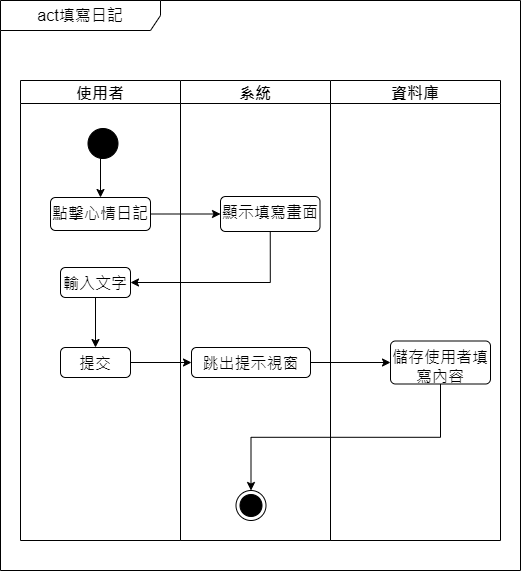

The diagram above was exported from draw.io. Its source (the exported page's mxGraphModel, read from the mxfile embedded in the PNG):
<mxGraphModel dx="743" dy="1522" grid="1" gridSize="10" guides="1" tooltips="1" connect="1" arrows="1" fold="1" page="1" pageScale="1" pageWidth="827" pageHeight="1169" math="0" shadow="0">
  <root>
    <mxCell id="0" />
    <mxCell id="1" parent="0" />
    <mxCell id="zzc5oVkqhB8dNAEk-YS4-1" value="act填寫日記" style="shape=umlFrame;whiteSpace=wrap;html=1;pointerEvents=0;recursiveResize=0;container=1;collapsible=0;width=160;fontSize=16;" parent="1" vertex="1">
      <mxGeometry x="130" y="-70" width="520" height="570" as="geometry" />
    </mxCell>
    <mxCell id="zzc5oVkqhB8dNAEk-YS4-2" value="使用者" style="swimlane;fontSize=16;" parent="zzc5oVkqhB8dNAEk-YS4-1" vertex="1">
      <mxGeometry x="20" y="80" width="160" height="460" as="geometry" />
    </mxCell>
    <mxCell id="zzc5oVkqhB8dNAEk-YS4-3" style="edgeStyle=orthogonalEdgeStyle;rounded=0;orthogonalLoop=1;jettySize=auto;html=1;exitX=0.5;exitY=1;exitDx=0;exitDy=0;entryX=0.5;entryY=0;entryDx=0;entryDy=0;fontSize=16;" parent="zzc5oVkqhB8dNAEk-YS4-2" source="zzc5oVkqhB8dNAEk-YS4-4" target="zzc5oVkqhB8dNAEk-YS4-5" edge="1">
      <mxGeometry relative="1" as="geometry" />
    </mxCell>
    <mxCell id="zzc5oVkqhB8dNAEk-YS4-4" value="" style="ellipse;fillColor=strokeColor;html=1;fontSize=16;" parent="zzc5oVkqhB8dNAEk-YS4-2" vertex="1">
      <mxGeometry x="67.5" y="48" width="30" height="30" as="geometry" />
    </mxCell>
    <mxCell id="zzc5oVkqhB8dNAEk-YS4-5" value="點擊心情日記" style="html=1;align=center;verticalAlign=top;rounded=1;absoluteArcSize=1;arcSize=10;dashed=0;whiteSpace=wrap;fontSize=16;" parent="zzc5oVkqhB8dNAEk-YS4-2" vertex="1">
      <mxGeometry x="30" y="117" width="100" height="33" as="geometry" />
    </mxCell>
    <mxCell id="zzc5oVkqhB8dNAEk-YS4-21" style="edgeStyle=orthogonalEdgeStyle;rounded=0;orthogonalLoop=1;jettySize=auto;html=1;exitX=0.5;exitY=1;exitDx=0;exitDy=0;entryX=0.5;entryY=0;entryDx=0;entryDy=0;fontSize=16;" parent="zzc5oVkqhB8dNAEk-YS4-2" source="zzc5oVkqhB8dNAEk-YS4-7" target="zzc5oVkqhB8dNAEk-YS4-9" edge="1">
      <mxGeometry relative="1" as="geometry" />
    </mxCell>
    <mxCell id="zzc5oVkqhB8dNAEk-YS4-7" value="輸入文字" style="html=1;align=center;verticalAlign=top;rounded=1;absoluteArcSize=1;arcSize=10;dashed=0;whiteSpace=wrap;fontSize=16;" parent="zzc5oVkqhB8dNAEk-YS4-2" vertex="1">
      <mxGeometry x="40" y="187" width="70" height="30" as="geometry" />
    </mxCell>
    <mxCell id="zzc5oVkqhB8dNAEk-YS4-9" value="提交" style="html=1;align=center;verticalAlign=top;rounded=1;absoluteArcSize=1;arcSize=10;dashed=0;whiteSpace=wrap;fontSize=16;" parent="zzc5oVkqhB8dNAEk-YS4-2" vertex="1">
      <mxGeometry x="40" y="267" width="70" height="30" as="geometry" />
    </mxCell>
    <mxCell id="zzc5oVkqhB8dNAEk-YS4-10" value="系統" style="swimlane;fontSize=16;" parent="zzc5oVkqhB8dNAEk-YS4-1" vertex="1">
      <mxGeometry x="180" y="80" width="150" height="460" as="geometry" />
    </mxCell>
    <mxCell id="zzc5oVkqhB8dNAEk-YS4-11" value="顯示填寫畫面" style="html=1;align=center;verticalAlign=top;rounded=1;absoluteArcSize=1;arcSize=10;dashed=0;whiteSpace=wrap;fontSize=16;" parent="zzc5oVkqhB8dNAEk-YS4-10" vertex="1">
      <mxGeometry x="40" y="116" width="99.5" height="35" as="geometry" />
    </mxCell>
    <mxCell id="zzc5oVkqhB8dNAEk-YS4-14" value="跳出提示視窗" style="html=1;align=center;verticalAlign=top;rounded=1;absoluteArcSize=1;arcSize=10;dashed=0;whiteSpace=wrap;fontSize=16;" parent="zzc5oVkqhB8dNAEk-YS4-10" vertex="1">
      <mxGeometry x="11" y="267" width="119" height="30" as="geometry" />
    </mxCell>
    <mxCell id="zzc5oVkqhB8dNAEk-YS4-15" value="" style="ellipse;html=1;shape=endState;fillColor=strokeColor;fontSize=16;" parent="zzc5oVkqhB8dNAEk-YS4-10" vertex="1">
      <mxGeometry x="55.5" y="410" width="30" height="30" as="geometry" />
    </mxCell>
    <mxCell id="zzc5oVkqhB8dNAEk-YS4-16" style="edgeStyle=orthogonalEdgeStyle;rounded=0;orthogonalLoop=1;jettySize=auto;html=1;exitX=1;exitY=0.5;exitDx=0;exitDy=0;entryX=0;entryY=0.5;entryDx=0;entryDy=0;fontSize=16;" parent="zzc5oVkqhB8dNAEk-YS4-1" source="zzc5oVkqhB8dNAEk-YS4-5" target="zzc5oVkqhB8dNAEk-YS4-11" edge="1">
      <mxGeometry relative="1" as="geometry" />
    </mxCell>
    <mxCell id="zzc5oVkqhB8dNAEk-YS4-18" style="edgeStyle=orthogonalEdgeStyle;rounded=0;orthogonalLoop=1;jettySize=auto;html=1;exitX=0.5;exitY=1;exitDx=0;exitDy=0;entryX=1;entryY=0.5;entryDx=0;entryDy=0;fontSize=16;" parent="zzc5oVkqhB8dNAEk-YS4-1" source="zzc5oVkqhB8dNAEk-YS4-11" target="zzc5oVkqhB8dNAEk-YS4-7" edge="1">
      <mxGeometry relative="1" as="geometry" />
    </mxCell>
    <mxCell id="zzc5oVkqhB8dNAEk-YS4-20" style="edgeStyle=orthogonalEdgeStyle;rounded=0;orthogonalLoop=1;jettySize=auto;html=1;exitX=1;exitY=0.5;exitDx=0;exitDy=0;entryX=0;entryY=0.5;entryDx=0;entryDy=0;fontSize=16;" parent="zzc5oVkqhB8dNAEk-YS4-1" source="zzc5oVkqhB8dNAEk-YS4-9" target="zzc5oVkqhB8dNAEk-YS4-14" edge="1">
      <mxGeometry relative="1" as="geometry">
        <Array as="points" />
      </mxGeometry>
    </mxCell>
    <mxCell id="-u6RQoj48oE6CWZqvQkn-1" value="資料庫" style="swimlane;fontSize=16;" parent="zzc5oVkqhB8dNAEk-YS4-1" vertex="1">
      <mxGeometry x="330" y="80" width="170" height="460" as="geometry" />
    </mxCell>
    <mxCell id="-u6RQoj48oE6CWZqvQkn-4" value="儲存使用者填寫內容" style="html=1;align=center;verticalAlign=top;rounded=1;absoluteArcSize=1;arcSize=10;dashed=0;whiteSpace=wrap;fontSize=16;" parent="-u6RQoj48oE6CWZqvQkn-1" vertex="1">
      <mxGeometry x="60" y="260.5" width="100" height="43" as="geometry" />
    </mxCell>
    <mxCell id="-u6RQoj48oE6CWZqvQkn-6" style="edgeStyle=orthogonalEdgeStyle;rounded=0;orthogonalLoop=1;jettySize=auto;html=1;fontSize=16;" parent="zzc5oVkqhB8dNAEk-YS4-1" source="zzc5oVkqhB8dNAEk-YS4-14" target="-u6RQoj48oE6CWZqvQkn-4" edge="1">
      <mxGeometry relative="1" as="geometry" />
    </mxCell>
    <mxCell id="J9zEEjJFYRguuI7gjvJz-2" style="edgeStyle=orthogonalEdgeStyle;rounded=0;orthogonalLoop=1;jettySize=auto;html=1;exitX=0.5;exitY=1;exitDx=0;exitDy=0;entryX=0.5;entryY=0;entryDx=0;entryDy=0;fontSize=16;" edge="1" parent="zzc5oVkqhB8dNAEk-YS4-1" source="-u6RQoj48oE6CWZqvQkn-4" target="zzc5oVkqhB8dNAEk-YS4-15">
      <mxGeometry relative="1" as="geometry" />
    </mxCell>
  </root>
</mxGraphModel>